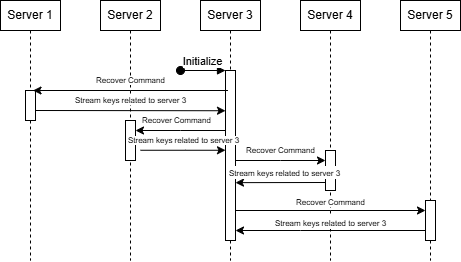

The diagram above was exported from draw.io. Its source (the exported page's mxGraphModel, read from the mxfile embedded in the PNG):
<mxGraphModel dx="740" dy="435" grid="1" gridSize="10" guides="1" tooltips="1" connect="1" arrows="1" fold="1" page="1" pageScale="1" pageWidth="850" pageHeight="1100" math="0" shadow="0">
  <root>
    <mxCell id="0" />
    <mxCell id="1" parent="0" />
    <mxCell id="0GmwRT1pv6h3LWcMSeLf-1" value="Server 1" style="shape=umlLifeline;perimeter=lifelinePerimeter;whiteSpace=wrap;html=1;container=0;dropTarget=0;collapsible=0;recursiveResize=0;outlineConnect=0;portConstraint=eastwest;newEdgeStyle={&quot;edgeStyle&quot;:&quot;elbowEdgeStyle&quot;,&quot;elbow&quot;:&quot;vertical&quot;,&quot;curved&quot;:0,&quot;rounded&quot;:0};size=30;" vertex="1" parent="1">
      <mxGeometry x="40" y="40" width="60" height="260" as="geometry" />
    </mxCell>
    <mxCell id="0GmwRT1pv6h3LWcMSeLf-2" value="" style="html=1;points=[];perimeter=orthogonalPerimeter;outlineConnect=0;targetShapes=umlLifeline;portConstraint=eastwest;newEdgeStyle={&quot;edgeStyle&quot;:&quot;elbowEdgeStyle&quot;,&quot;elbow&quot;:&quot;vertical&quot;,&quot;curved&quot;:0,&quot;rounded&quot;:0};" vertex="1" parent="0GmwRT1pv6h3LWcMSeLf-1">
      <mxGeometry x="25" y="90" width="10" height="30" as="geometry" />
    </mxCell>
    <mxCell id="0GmwRT1pv6h3LWcMSeLf-3" value="Server 3" style="shape=umlLifeline;perimeter=lifelinePerimeter;whiteSpace=wrap;html=1;container=0;dropTarget=0;collapsible=0;recursiveResize=0;outlineConnect=0;portConstraint=eastwest;newEdgeStyle={&quot;edgeStyle&quot;:&quot;elbowEdgeStyle&quot;,&quot;elbow&quot;:&quot;vertical&quot;,&quot;curved&quot;:0,&quot;rounded&quot;:0};size=30;" vertex="1" parent="1">
      <mxGeometry x="240" y="40" width="60" height="260" as="geometry" />
    </mxCell>
    <mxCell id="0GmwRT1pv6h3LWcMSeLf-4" value="" style="html=1;points=[];perimeter=orthogonalPerimeter;outlineConnect=0;targetShapes=umlLifeline;portConstraint=eastwest;newEdgeStyle={&quot;edgeStyle&quot;:&quot;elbowEdgeStyle&quot;,&quot;elbow&quot;:&quot;vertical&quot;,&quot;curved&quot;:0,&quot;rounded&quot;:0};" vertex="1" parent="0GmwRT1pv6h3LWcMSeLf-3">
      <mxGeometry x="25" y="70" width="10" height="170" as="geometry" />
    </mxCell>
    <mxCell id="0GmwRT1pv6h3LWcMSeLf-5" value="Server 2" style="shape=umlLifeline;perimeter=lifelinePerimeter;whiteSpace=wrap;html=1;container=0;dropTarget=0;collapsible=0;recursiveResize=0;outlineConnect=0;portConstraint=eastwest;newEdgeStyle={&quot;edgeStyle&quot;:&quot;elbowEdgeStyle&quot;,&quot;elbow&quot;:&quot;vertical&quot;,&quot;curved&quot;:0,&quot;rounded&quot;:0};size=30;" vertex="1" parent="1">
      <mxGeometry x="140" y="40" width="60" height="260" as="geometry" />
    </mxCell>
    <mxCell id="0GmwRT1pv6h3LWcMSeLf-6" value="" style="html=1;points=[];perimeter=orthogonalPerimeter;outlineConnect=0;targetShapes=umlLifeline;portConstraint=eastwest;newEdgeStyle={&quot;edgeStyle&quot;:&quot;elbowEdgeStyle&quot;,&quot;elbow&quot;:&quot;vertical&quot;,&quot;curved&quot;:0,&quot;rounded&quot;:0};" vertex="1" parent="0GmwRT1pv6h3LWcMSeLf-5">
      <mxGeometry x="25" y="120" width="10" height="40" as="geometry" />
    </mxCell>
    <mxCell id="0GmwRT1pv6h3LWcMSeLf-7" value="Server 4" style="shape=umlLifeline;perimeter=lifelinePerimeter;whiteSpace=wrap;html=1;container=0;dropTarget=0;collapsible=0;recursiveResize=0;outlineConnect=0;portConstraint=eastwest;newEdgeStyle={&quot;edgeStyle&quot;:&quot;elbowEdgeStyle&quot;,&quot;elbow&quot;:&quot;vertical&quot;,&quot;curved&quot;:0,&quot;rounded&quot;:0};size=30;" vertex="1" parent="1">
      <mxGeometry x="340" y="40" width="60" height="260" as="geometry" />
    </mxCell>
    <mxCell id="0GmwRT1pv6h3LWcMSeLf-8" value="" style="html=1;points=[];perimeter=orthogonalPerimeter;outlineConnect=0;targetShapes=umlLifeline;portConstraint=eastwest;newEdgeStyle={&quot;edgeStyle&quot;:&quot;elbowEdgeStyle&quot;,&quot;elbow&quot;:&quot;vertical&quot;,&quot;curved&quot;:0,&quot;rounded&quot;:0};" vertex="1" parent="0GmwRT1pv6h3LWcMSeLf-7">
      <mxGeometry x="25" y="150" width="10" height="40" as="geometry" />
    </mxCell>
    <mxCell id="0GmwRT1pv6h3LWcMSeLf-9" value="Server 5" style="shape=umlLifeline;perimeter=lifelinePerimeter;whiteSpace=wrap;html=1;container=0;dropTarget=0;collapsible=0;recursiveResize=0;outlineConnect=0;portConstraint=eastwest;newEdgeStyle={&quot;edgeStyle&quot;:&quot;elbowEdgeStyle&quot;,&quot;elbow&quot;:&quot;vertical&quot;,&quot;curved&quot;:0,&quot;rounded&quot;:0};size=30;" vertex="1" parent="1">
      <mxGeometry x="440" y="40" width="60" height="260" as="geometry" />
    </mxCell>
    <mxCell id="0GmwRT1pv6h3LWcMSeLf-10" value="" style="html=1;points=[];perimeter=orthogonalPerimeter;outlineConnect=0;targetShapes=umlLifeline;portConstraint=eastwest;newEdgeStyle={&quot;edgeStyle&quot;:&quot;elbowEdgeStyle&quot;,&quot;elbow&quot;:&quot;vertical&quot;,&quot;curved&quot;:0,&quot;rounded&quot;:0};" vertex="1" parent="0GmwRT1pv6h3LWcMSeLf-9">
      <mxGeometry x="25" y="200" width="10" height="40" as="geometry" />
    </mxCell>
    <mxCell id="0GmwRT1pv6h3LWcMSeLf-11" value="Initialize" style="html=1;verticalAlign=bottom;startArrow=oval;endArrow=block;startSize=8;edgeStyle=elbowEdgeStyle;elbow=vertical;curved=0;rounded=0;" edge="1" parent="1" target="0GmwRT1pv6h3LWcMSeLf-4">
      <mxGeometry relative="1" as="geometry">
        <mxPoint x="220" y="110" as="sourcePoint" />
        <mxPoint x="270" y="120" as="targetPoint" />
        <Array as="points">
          <mxPoint x="220" y="110" />
        </Array>
      </mxGeometry>
    </mxCell>
    <mxCell id="0GmwRT1pv6h3LWcMSeLf-12" style="edgeStyle=elbowEdgeStyle;rounded=0;orthogonalLoop=1;jettySize=auto;html=1;elbow=horizontal;curved=0;" edge="1" parent="1">
      <mxGeometry relative="1" as="geometry">
        <mxPoint x="267.49" y="130" as="sourcePoint" />
        <mxPoint x="72.51380952380951" y="130" as="targetPoint" />
      </mxGeometry>
    </mxCell>
    <mxCell id="0GmwRT1pv6h3LWcMSeLf-14" value="Recover Command" style="edgeLabel;html=1;align=center;verticalAlign=middle;resizable=0;points=[];fontSize=8;" vertex="1" connectable="0" parent="0GmwRT1pv6h3LWcMSeLf-12">
      <mxGeometry x="-0.0703" relative="1" as="geometry">
        <mxPoint x="-7" y="-10" as="offset" />
      </mxGeometry>
    </mxCell>
    <mxCell id="0GmwRT1pv6h3LWcMSeLf-16" style="edgeStyle=elbowEdgeStyle;rounded=0;orthogonalLoop=1;jettySize=auto;html=1;elbow=vertical;curved=0;" edge="1" parent="1">
      <mxGeometry relative="1" as="geometry">
        <mxPoint x="75" y="150" as="sourcePoint" />
        <mxPoint x="265" y="150" as="targetPoint" />
      </mxGeometry>
    </mxCell>
    <mxCell id="0GmwRT1pv6h3LWcMSeLf-18" value="Stream keys related to server 3" style="edgeLabel;html=1;align=center;verticalAlign=middle;resizable=0;points=[];fontSize=8;" vertex="1" connectable="0" parent="0GmwRT1pv6h3LWcMSeLf-16">
      <mxGeometry x="-0.158" relative="1" as="geometry">
        <mxPoint x="15" y="-10" as="offset" />
      </mxGeometry>
    </mxCell>
    <mxCell id="0GmwRT1pv6h3LWcMSeLf-19" style="edgeStyle=elbowEdgeStyle;rounded=0;orthogonalLoop=1;jettySize=auto;html=1;elbow=horizontal;curved=0;" edge="1" parent="1">
      <mxGeometry relative="1" as="geometry">
        <mxPoint x="265" y="170" as="sourcePoint" />
        <mxPoint x="175" y="170" as="targetPoint" />
        <Array as="points">
          <mxPoint x="220" y="170" />
        </Array>
      </mxGeometry>
    </mxCell>
    <mxCell id="0GmwRT1pv6h3LWcMSeLf-20" value="Recover Command" style="edgeLabel;html=1;align=center;verticalAlign=middle;resizable=0;points=[];fontSize=8;" vertex="1" connectable="0" parent="0GmwRT1pv6h3LWcMSeLf-19">
      <mxGeometry x="-0.0703" relative="1" as="geometry">
        <mxPoint x="-7" y="-10" as="offset" />
      </mxGeometry>
    </mxCell>
    <mxCell id="0GmwRT1pv6h3LWcMSeLf-21" style="edgeStyle=elbowEdgeStyle;rounded=0;orthogonalLoop=1;jettySize=auto;html=1;elbow=vertical;curved=0;" edge="1" parent="1" target="0GmwRT1pv6h3LWcMSeLf-4">
      <mxGeometry relative="1" as="geometry">
        <mxPoint x="180" y="189.76" as="sourcePoint" />
        <mxPoint x="270" y="189.76" as="targetPoint" />
        <Array as="points">
          <mxPoint x="225" y="189.76" />
        </Array>
      </mxGeometry>
    </mxCell>
    <mxCell id="0GmwRT1pv6h3LWcMSeLf-22" value="Stream keys related to server 3" style="edgeLabel;html=1;align=center;verticalAlign=middle;resizable=0;points=[];fontSize=8;" vertex="1" connectable="0" parent="0GmwRT1pv6h3LWcMSeLf-21">
      <mxGeometry x="-0.158" relative="1" as="geometry">
        <mxPoint x="7" y="-10" as="offset" />
      </mxGeometry>
    </mxCell>
    <mxCell id="0GmwRT1pv6h3LWcMSeLf-23" style="edgeStyle=elbowEdgeStyle;rounded=0;orthogonalLoop=1;jettySize=auto;html=1;elbow=horizontal;curved=0;" edge="1" parent="1">
      <mxGeometry relative="1" as="geometry">
        <mxPoint x="275" y="200" as="sourcePoint" />
        <mxPoint x="365" y="200" as="targetPoint" />
      </mxGeometry>
    </mxCell>
    <mxCell id="0GmwRT1pv6h3LWcMSeLf-24" value="Recover Command" style="edgeLabel;html=1;align=center;verticalAlign=middle;resizable=0;points=[];fontSize=8;" vertex="1" connectable="0" parent="0GmwRT1pv6h3LWcMSeLf-23">
      <mxGeometry x="-0.0703" relative="1" as="geometry">
        <mxPoint x="3" y="-10" as="offset" />
      </mxGeometry>
    </mxCell>
    <mxCell id="0GmwRT1pv6h3LWcMSeLf-27" style="edgeStyle=elbowEdgeStyle;rounded=0;orthogonalLoop=1;jettySize=auto;html=1;elbow=vertical;curved=0;" edge="1" parent="1">
      <mxGeometry relative="1" as="geometry">
        <mxPoint x="365" y="222" as="sourcePoint" />
        <mxPoint x="275" y="222" as="targetPoint" />
      </mxGeometry>
    </mxCell>
    <mxCell id="0GmwRT1pv6h3LWcMSeLf-28" value="&lt;span style=&quot;font-size: 8px;&quot;&gt;Stream keys related to server 3&lt;/span&gt;" style="edgeLabel;html=1;align=center;verticalAlign=middle;resizable=0;points=[];" vertex="1" connectable="0" parent="0GmwRT1pv6h3LWcMSeLf-27">
      <mxGeometry x="-0.1516" y="-2" relative="1" as="geometry">
        <mxPoint x="-3" y="-8" as="offset" />
      </mxGeometry>
    </mxCell>
    <mxCell id="0GmwRT1pv6h3LWcMSeLf-29" style="edgeStyle=elbowEdgeStyle;rounded=0;orthogonalLoop=1;jettySize=auto;html=1;elbow=horizontal;curved=0;" edge="1" parent="1">
      <mxGeometry relative="1" as="geometry">
        <mxPoint x="275" y="250" as="sourcePoint" />
        <mxPoint x="465" y="250" as="targetPoint" />
      </mxGeometry>
    </mxCell>
    <mxCell id="0GmwRT1pv6h3LWcMSeLf-30" value="Recover Command" style="edgeLabel;html=1;align=center;verticalAlign=middle;resizable=0;points=[];fontSize=8;" vertex="1" connectable="0" parent="0GmwRT1pv6h3LWcMSeLf-29">
      <mxGeometry x="-0.0703" relative="1" as="geometry">
        <mxPoint x="7" y="-8" as="offset" />
      </mxGeometry>
    </mxCell>
    <mxCell id="0GmwRT1pv6h3LWcMSeLf-31" style="edgeStyle=elbowEdgeStyle;rounded=0;orthogonalLoop=1;jettySize=auto;html=1;elbow=vertical;curved=0;" edge="1" parent="1" source="0GmwRT1pv6h3LWcMSeLf-10" target="0GmwRT1pv6h3LWcMSeLf-4">
      <mxGeometry relative="1" as="geometry">
        <mxPoint x="430" y="270" as="sourcePoint" />
        <mxPoint x="340" y="270" as="targetPoint" />
        <Array as="points">
          <mxPoint x="340" y="270" />
        </Array>
      </mxGeometry>
    </mxCell>
    <mxCell id="0GmwRT1pv6h3LWcMSeLf-32" value="&lt;span style=&quot;font-size: 8px;&quot;&gt;Stream keys related to server 3&lt;/span&gt;" style="edgeLabel;html=1;align=center;verticalAlign=middle;resizable=0;points=[];" vertex="1" connectable="0" parent="0GmwRT1pv6h3LWcMSeLf-31">
      <mxGeometry x="-0.1516" y="-2" relative="1" as="geometry">
        <mxPoint x="-15" y="-6" as="offset" />
      </mxGeometry>
    </mxCell>
  </root>
</mxGraphModel>